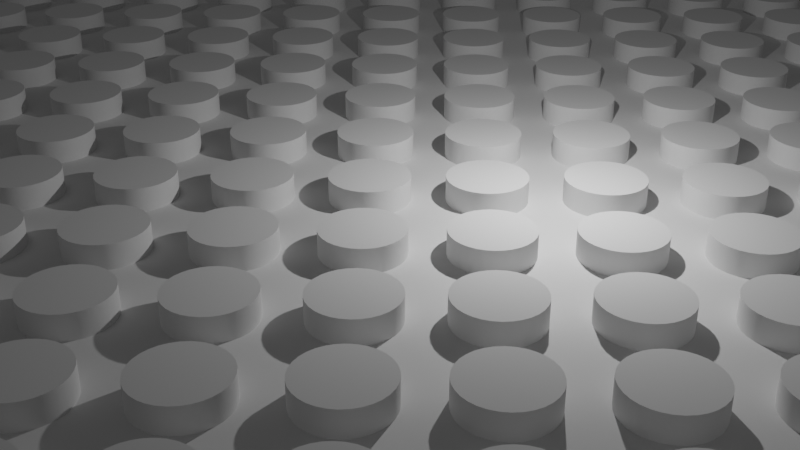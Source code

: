 # Source: Perforated_plate_v2.blend  (saved by Blender 3.6.11; exported with 4.5.12 LTS)
import bpy
from mathutils import Matrix  # noqa: F401  (used for matrix-valued properties, if any)

bpy.ops.wm.read_factory_settings(use_empty=True)
scene = bpy.context.scene
scene.name = 'Scene'

# ---- collections
col_collection = bpy.data.collections.new('Collection'); scene.collection.children.link(col_collection)

# ---- node groups
ng_auto_smooth = bpy.data.node_groups.new('Auto Smooth', 'GeometryNodeTree')
_s = ng_auto_smooth.interface.new_socket(name='Geometry', in_out='OUTPUT', socket_type='NodeSocketGeometry')
_s = ng_auto_smooth.interface.new_socket(name='Geometry', in_out='INPUT', socket_type='NodeSocketGeometry')
_s = ng_auto_smooth.interface.new_socket(name='Angle', in_out='INPUT', socket_type='NodeSocketFloat')
_s.subtype = 'ANGLE'
_s.min_value = 0.0
_s.max_value = 3.142
ng_auto_smooth.is_modifier = True
_N = ng_auto_smooth.nodes; _L = ng_auto_smooth.links
n0 = _N.new('NodeGroupOutput'); n0.name = 'Group Output'; n0.location = (480, -100)
n1 = _N.new('NodeGroupInput'); n1.name = 'Group Input'; n1.location = (-420, -300)
n2 = _N.new('NodeGroupInput'); n2.name = 'Group Input.001'; n2.location = (-60, -100)
n3 = _N.new('GeometryNodeSetShadeSmooth'); n3.name = 'Set Shade Smooth'; n3.location = (120, -100)
n3.domain = 'EDGE'
n4 = _N.new('GeometryNodeSetShadeSmooth'); n4.name = 'Set Shade Smooth.001'; n4.location = (300, -100)
n5 = _N.new('GeometryNodeInputMeshEdgeAngle'); n5.name = 'Edge Angle'; n5.location = (-420, -220)
n6 = _N.new('GeometryNodeInputEdgeSmooth'); n6.name = 'Is Edge Smooth'; n6.location = (-60, -160)
n7 = _N.new('GeometryNodeInputShadeSmooth'); n7.name = 'Is Face Smooth'; n7.location = (-240, -340)
n8 = _N.new('FunctionNodeBooleanMath'); n8.name = 'Boolean Math'; n8.location = (-60, -220)
n9 = _N.new('FunctionNodeCompare'); n9.name = 'Compare'; n9.location = (-240, -180)
n9.operation = 'LESS_EQUAL'
_L.new(n5.outputs[0], n9.inputs[0])
_L.new(n4.outputs[0], n0.inputs[0])
_L.new(n1.outputs[1], n9.inputs[1])
_L.new(n9.outputs[0], n8.inputs[0])
_L.new(n7.outputs[0], n8.inputs[1])
_L.new(n2.outputs[0], n3.inputs[0])
_L.new(n6.outputs[0], n3.inputs[1])
_L.new(n3.outputs[0], n4.inputs[0])
_L.new(n8.outputs[0], n3.inputs[2])
n0.is_active_output = True

# ---- world
world_world = bpy.data.worlds.new('World'); scene.world = world_world
world_world.use_nodes = True; world_world.node_tree.nodes.clear()
_N = world_world.node_tree.nodes; _L = world_world.node_tree.links
n0 = _N.new('ShaderNodeOutputWorld'); n0.name = 'World Output'; n0.location = (300, 300)
n1 = _N.new('ShaderNodeBackground'); n1.name = 'Background'; n1.location = (10, 300)
n1.inputs[0].default_value = (0.05088, 0.05088, 0.05088, 1.0)
_L.new(n1.outputs[0], n0.inputs[0])
n0.is_active_output = True
world_world.color = (0.05088, 0.05088, 0.05088)
world_world.use_sun_shadow = False
world_world.sun_shadow_jitter_overblur = 0.0

# ---- cameras
cam_camera = bpy.data.cameras.new('Camera')
cam_camera.ortho_scale = 7.314

# ---- lights
light_light = bpy.data.lights.new('Light', 'POINT')
light_light.transmission_factor = 0.0
light_light.energy = 1000.0
light_light.shadow_soft_size = 0.1
light_light.shadow_maximum_resolution = 0.006
light_light.use_absolute_resolution = True

# ---- meshes
me_plane = bpy.data.meshes.new('Plane')
me_plane.from_pydata([(-50.0, -50.0, 0.0), (50.0, -50.0, 0.0), (-50.0, 50.0, 0.0), (50.0, 50.0, 0.0)], [], [(0, 1, 3, 2)])
_uv = me_plane.uv_layers.new(name='UVMap')
_uv.uv.foreach_set('vector', [0.0, 0.0, 1.0, 0.0, 1.0, 1.0, 0.0, 1.0])
me_plane.update()
me_cylinder = bpy.data.meshes.new('Cylinder')
me_cylinder.from_pydata([(0.0, 1.0, -1.0), (0.0, 1.0, 1.0), (0.1951, 0.9808, -1.0), (0.1951, 0.9808, 1.0), (0.3827, 0.9239, -1.0), (0.3827, 0.9239, 1.0), (0.5556, 0.8315, -1.0), (0.5556, 0.8315, 1.0), (0.7071, 0.7071, -1.0), (0.7071, 0.7071, 1.0), (0.8315, 0.5556, -1.0), (0.8315, 0.5556, 1.0), (0.9239, 0.3827, -1.0), (0.9239, 0.3827, 1.0), (0.9808, 0.1951, -1.0), (0.9808, 0.1951, 1.0), (1.0, 0.0, -1.0), (1.0, 0.0, 1.0), (0.9808, -0.1951, -1.0), (0.9808, -0.1951, 1.0), (0.9239, -0.3827, -1.0), (0.9239, -0.3827, 1.0), (0.8315, -0.5556, -1.0), (0.8315, -0.5556, 1.0), (0.7071, -0.7071, -1.0), (0.7071, -0.7071, 1.0), (0.5556, -0.8315, -1.0), (0.5556, -0.8315, 1.0), (0.3827, -0.9239, -1.0), (0.3827, -0.9239, 1.0), (0.1951, -0.9808, -1.0), (0.1951, -0.9808, 1.0), (0.0, -1.0, -1.0), (0.0, -1.0, 1.0), (-0.1951, -0.9808, -1.0), (-0.1951, -0.9808, 1.0), (-0.3827, -0.9239, -1.0), (-0.3827, -0.9239, 1.0), (-0.5556, -0.8315, -1.0), (-0.5556, -0.8315, 1.0), (-0.7071, -0.7071, -1.0), (-0.7071, -0.7071, 1.0), (-0.8315, -0.5556, -1.0), (-0.8315, -0.5556, 1.0), (-0.9239, -0.3827, -1.0), (-0.9239, -0.3827, 1.0), (-0.9808, -0.1951, -1.0), (-0.9808, -0.1951, 1.0), (-1.0, 0.0, -1.0), (-1.0, 0.0, 1.0), (-0.9808, 0.1951, -1.0), (-0.9808, 0.1951, 1.0), (-0.9239, 0.3827, -1.0), (-0.9239, 0.3827, 1.0), (-0.8315, 0.5556, -1.0), (-0.8315, 0.5556, 1.0), (-0.7071, 0.7071, -1.0), (-0.7071, 0.7071, 1.0), (-0.5556, 0.8315, -1.0), (-0.5556, 0.8315, 1.0), (-0.3827, 0.9239, -1.0), (-0.3827, 0.9239, 1.0), (-0.1951, 0.9808, -1.0), (-0.1951, 0.9808, 1.0)], [], [(0, 1, 3, 2), (2, 3, 5, 4), (4, 5, 7, 6), (6, 7, 9, 8), (8, 9, 11, 10), (10, 11, 13, 12), (12, 13, 15, 14), (14, 15, 17, 16), (16, 17, 19, 18), (18, 19, 21, 20), (20, 21, 23, 22), (22, 23, 25, 24), (24, 25, 27, 26), (26, 27, 29, 28), (28, 29, 31, 30), (30, 31, 33, 32), (32, 33, 35, 34), (34, 35, 37, 36), (36, 37, 39, 38), (38, 39, 41, 40), (40, 41, 43, 42), (42, 43, 45, 44), (44, 45, 47, 46), (46, 47, 49, 48), (48, 49, 51, 50), (50, 51, 53, 52), (52, 53, 55, 54), (54, 55, 57, 56), (56, 57, 59, 58), (58, 59, 61, 60), (3, 1, 63, 61, 59, 57, 55, 53, 51, 49, 47, 45, 43, 41, 39, 37, 35, 33, 31, 29, 27, 25, 23, 21, 19, 17, 15, 13, 11, 9, 7, 5), (60, 61, 63, 62), (62, 63, 1, 0), (0, 2, 4, 6, 8, 10, 12, 14, 16, 18, 20, 22, 24, 26, 28, 30, 32, 34, 36, 38, 40, 42, 44, 46, 48, 50, 52, 54, 56, 58, 60, 62)])
me_cylinder.polygons.foreach_set('use_smooth', [True] * 34)
_uv = me_cylinder.uv_layers.new(name='UVMap')
_uv.uv.foreach_set('vector', [1.0, 0.5, 1.0, 1.0, 0.9688, 1.0, 0.9688, 0.5, 0.9688, 0.5, 0.9688, 1.0, 0.9375, 1.0, 0.9375, 0.5, 0.9375, 0.5, 0.9375, 1.0, 0.9062, 1.0, 0.9062, 0.5, 0.9062, 0.5, 0.9062, 1.0, 0.875, 1.0, 0.875, 0.5, 0.875, 0.5, 0.875, 1.0, 0.8438, 1.0, 0.8438, 0.5, 0.8438, 0.5, 0.8438, 1.0, 0.8125, 1.0, 0.8125, 0.5, 0.8125, 0.5, 0.8125, 1.0, 0.7812, 1.0, 0.7812, 0.5, 0.7812, 0.5, 0.7812, 1.0, 0.75, 1.0, 0.75, 0.5, 0.75, 0.5, 0.75, 1.0, 0.7188, 1.0, 0.7188, 0.5, 0.7188, 0.5, 0.7188, 1.0, 0.6875, 1.0, 0.6875, 0.5, 0.6875, 0.5, 0.6875, 1.0, 0.6562, 1.0, 0.6562, 0.5, 0.6562, 0.5, 0.6562, 1.0, 0.625, 1.0, 0.625, 0.5, 0.625, 0.5, 0.625, 1.0, 0.5938, 1.0, 0.5938, 0.5, 0.5938, 0.5, 0.5938, 1.0, 0.5625, 1.0, 0.5625, 0.5, 0.5625, 0.5, 0.5625, 1.0, 0.5312, 1.0, 0.5312, 0.5, 0.5312, 0.5, 0.5312, 1.0, 0.5, 1.0, 0.5, 0.5, 0.5, 0.5, 0.5, 1.0, 0.4688, 1.0, 0.4688, 0.5, 0.4688, 0.5, 0.4688, 1.0, 0.4375, 1.0, 0.4375, 0.5, 0.4375, 0.5, 0.4375, 1.0, 0.4062, 1.0, 0.4062, 0.5, 0.4062, 0.5, 0.4062, 1.0, 0.375, 1.0, 0.375, 0.5, 0.375, 0.5, 0.375, 1.0, 0.3438, 1.0, 0.3438, 0.5, 0.3438, 0.5, 0.3438, 1.0, 0.3125, 1.0, 0.3125, 0.5, 0.3125, 0.5, 0.3125, 1.0, 0.2812, 1.0, 0.2812, 0.5, 0.2812, 0.5, 0.2812, 1.0, 0.25, 1.0, 0.25, 0.5, 0.25, 0.5, 0.25, 1.0, 0.2188, 1.0, 0.2188, 0.5, 0.2188, 0.5, 0.2188, 1.0, 0.1875, 1.0, 0.1875, 0.5, 0.1875, 0.5, 0.1875, 1.0, 0.1562, 1.0, 0.1562, 0.5, 0.1562, 0.5, 0.1562, 1.0, 0.125, 1.0, 0.125, 0.5, 0.125, 0.5, 0.125, 1.0, 0.09375, 1.0, 0.09375, 0.5, 0.09375, 0.5, 0.09375, 1.0, 0.0625, 1.0, 0.0625, 0.5, 0.2968, 0.4854, 0.25, 0.49, 0.2032, 0.4854, 0.1582, 0.4717, 0.1167, 0.4496, 0.08029, 0.4197, 0.05045, 0.3833, 0.02827, 0.3418, 0.01461, 0.2968, 0.01, 0.25, 0.01461, 0.2032, 0.02827, 0.1582, 0.05045, 0.1167, 0.08029, 0.08029, 0.1167, 0.05045, 0.1582, 0.02827, 0.2032, 0.01461, 0.25, 0.01, 0.2968, 0.01461, 0.3418, 0.02827, 0.3833, 0.05045, 0.4197, 0.08029, 0.4496, 0.1167, 0.4717, 0.1582, 0.4854, 0.2032, 0.49, 0.25, 0.4854, 0.2968, 0.4717, 0.3418, 0.4496, 0.3833, 0.4197, 0.4197, 0.3833, 0.4496, 0.3418, 0.4717, 0.0625, 0.5, 0.0625, 1.0, 0.03125, 1.0, 0.03125, 0.5, 0.03125, 0.5, 0.03125, 1.0, 0.0, 1.0, 0.0, 0.5, 0.75, 0.49, 0.7968, 0.4854, 0.8418, 0.4717, 0.8833, 0.4496, 0.9197, 0.4197, 0.9496, 0.3833, 0.9717, 0.3418, 0.9854, 0.2968, 0.99, 0.25, 0.9854, 0.2032, 0.9717, 0.1582, 0.9496, 0.1167, 0.9197, 0.08029, 0.8833, 0.05045, 0.8418, 0.02827, 0.7968, 0.01461, 0.75, 0.01, 0.7032, 0.01461, 0.6582, 0.02827, 0.6167, 0.05045, 0.5803, 0.08029, 0.5504, 0.1167, 0.5283, 0.1582, 0.5146, 0.2032, 0.51, 0.25, 0.5146, 0.2968, 0.5283, 0.3418, 0.5504, 0.3833, 0.5803, 0.4197, 0.6167, 0.4496, 0.6582, 0.4717, 0.7032, 0.4854])
me_cylinder.update()
me_cylinder_001 = bpy.data.meshes.new('Cylinder.001')
me_cylinder_001.from_pydata([(0.0, 1.0, -1.0), (0.0, 1.0, 1.0), (0.1951, 0.9808, -1.0), (0.1951, 0.9808, 1.0), (0.3827, 0.9239, -1.0), (0.3827, 0.9239, 1.0), (0.5556, 0.8315, -1.0), (0.5556, 0.8315, 1.0), (0.7071, 0.7071, -1.0), (0.7071, 0.7071, 1.0), (0.8315, 0.5556, -1.0), (0.8315, 0.5556, 1.0), (0.9239, 0.3827, -1.0), (0.9239, 0.3827, 1.0), (0.9808, 0.1951, -1.0), (0.9808, 0.1951, 1.0), (1.0, 0.0, -1.0), (1.0, 0.0, 1.0), (0.9808, -0.1951, -1.0), (0.9808, -0.1951, 1.0), (0.9239, -0.3827, -1.0), (0.9239, -0.3827, 1.0), (0.8315, -0.5556, -1.0), (0.8315, -0.5556, 1.0), (0.7071, -0.7071, -1.0), (0.7071, -0.7071, 1.0), (0.5556, -0.8315, -1.0), (0.5556, -0.8315, 1.0), (0.3827, -0.9239, -1.0), (0.3827, -0.9239, 1.0), (0.1951, -0.9808, -1.0), (0.1951, -0.9808, 1.0), (0.0, -1.0, -1.0), (0.0, -1.0, 1.0), (-0.1951, -0.9808, -1.0), (-0.1951, -0.9808, 1.0), (-0.3827, -0.9239, -1.0), (-0.3827, -0.9239, 1.0), (-0.5556, -0.8315, -1.0), (-0.5556, -0.8315, 1.0), (-0.7071, -0.7071, -1.0), (-0.7071, -0.7071, 1.0), (-0.8315, -0.5556, -1.0), (-0.8315, -0.5556, 1.0), (-0.9239, -0.3827, -1.0), (-0.9239, -0.3827, 1.0), (-0.9808, -0.1951, -1.0), (-0.9808, -0.1951, 1.0), (-1.0, 0.0, -1.0), (-1.0, 0.0, 1.0), (-0.9808, 0.1951, -1.0), (-0.9808, 0.1951, 1.0), (-0.9239, 0.3827, -1.0), (-0.9239, 0.3827, 1.0), (-0.8315, 0.5556, -1.0), (-0.8315, 0.5556, 1.0), (-0.7071, 0.7071, -1.0), (-0.7071, 0.7071, 1.0), (-0.5556, 0.8315, -1.0), (-0.5556, 0.8315, 1.0), (-0.3827, 0.9239, -1.0), (-0.3827, 0.9239, 1.0), (-0.1951, 0.9808, -1.0), (-0.1951, 0.9808, 1.0)], [], [(0, 1, 3, 2), (2, 3, 5, 4), (4, 5, 7, 6), (6, 7, 9, 8), (8, 9, 11, 10), (10, 11, 13, 12), (12, 13, 15, 14), (14, 15, 17, 16), (16, 17, 19, 18), (18, 19, 21, 20), (20, 21, 23, 22), (22, 23, 25, 24), (24, 25, 27, 26), (26, 27, 29, 28), (28, 29, 31, 30), (30, 31, 33, 32), (32, 33, 35, 34), (34, 35, 37, 36), (36, 37, 39, 38), (38, 39, 41, 40), (40, 41, 43, 42), (42, 43, 45, 44), (44, 45, 47, 46), (46, 47, 49, 48), (48, 49, 51, 50), (50, 51, 53, 52), (52, 53, 55, 54), (54, 55, 57, 56), (56, 57, 59, 58), (58, 59, 61, 60), (3, 1, 63, 61, 59, 57, 55, 53, 51, 49, 47, 45, 43, 41, 39, 37, 35, 33, 31, 29, 27, 25, 23, 21, 19, 17, 15, 13, 11, 9, 7, 5), (60, 61, 63, 62), (62, 63, 1, 0), (0, 2, 4, 6, 8, 10, 12, 14, 16, 18, 20, 22, 24, 26, 28, 30, 32, 34, 36, 38, 40, 42, 44, 46, 48, 50, 52, 54, 56, 58, 60, 62)])
me_cylinder_001.polygons.foreach_set('use_smooth', [True] * 34)
_uv = me_cylinder_001.uv_layers.new(name='UVMap')
_uv.uv.foreach_set('vector', [1.0, 0.5, 1.0, 1.0, 0.9688, 1.0, 0.9688, 0.5, 0.9688, 0.5, 0.9688, 1.0, 0.9375, 1.0, 0.9375, 0.5, 0.9375, 0.5, 0.9375, 1.0, 0.9062, 1.0, 0.9062, 0.5, 0.9062, 0.5, 0.9062, 1.0, 0.875, 1.0, 0.875, 0.5, 0.875, 0.5, 0.875, 1.0, 0.8438, 1.0, 0.8438, 0.5, 0.8438, 0.5, 0.8438, 1.0, 0.8125, 1.0, 0.8125, 0.5, 0.8125, 0.5, 0.8125, 1.0, 0.7812, 1.0, 0.7812, 0.5, 0.7812, 0.5, 0.7812, 1.0, 0.75, 1.0, 0.75, 0.5, 0.75, 0.5, 0.75, 1.0, 0.7188, 1.0, 0.7188, 0.5, 0.7188, 0.5, 0.7188, 1.0, 0.6875, 1.0, 0.6875, 0.5, 0.6875, 0.5, 0.6875, 1.0, 0.6562, 1.0, 0.6562, 0.5, 0.6562, 0.5, 0.6562, 1.0, 0.625, 1.0, 0.625, 0.5, 0.625, 0.5, 0.625, 1.0, 0.5938, 1.0, 0.5938, 0.5, 0.5938, 0.5, 0.5938, 1.0, 0.5625, 1.0, 0.5625, 0.5, 0.5625, 0.5, 0.5625, 1.0, 0.5312, 1.0, 0.5312, 0.5, 0.5312, 0.5, 0.5312, 1.0, 0.5, 1.0, 0.5, 0.5, 0.5, 0.5, 0.5, 1.0, 0.4688, 1.0, 0.4688, 0.5, 0.4688, 0.5, 0.4688, 1.0, 0.4375, 1.0, 0.4375, 0.5, 0.4375, 0.5, 0.4375, 1.0, 0.4062, 1.0, 0.4062, 0.5, 0.4062, 0.5, 0.4062, 1.0, 0.375, 1.0, 0.375, 0.5, 0.375, 0.5, 0.375, 1.0, 0.3438, 1.0, 0.3438, 0.5, 0.3438, 0.5, 0.3438, 1.0, 0.3125, 1.0, 0.3125, 0.5, 0.3125, 0.5, 0.3125, 1.0, 0.2812, 1.0, 0.2812, 0.5, 0.2812, 0.5, 0.2812, 1.0, 0.25, 1.0, 0.25, 0.5, 0.25, 0.5, 0.25, 1.0, 0.2188, 1.0, 0.2188, 0.5, 0.2188, 0.5, 0.2188, 1.0, 0.1875, 1.0, 0.1875, 0.5, 0.1875, 0.5, 0.1875, 1.0, 0.1562, 1.0, 0.1562, 0.5, 0.1562, 0.5, 0.1562, 1.0, 0.125, 1.0, 0.125, 0.5, 0.125, 0.5, 0.125, 1.0, 0.09375, 1.0, 0.09375, 0.5, 0.09375, 0.5, 0.09375, 1.0, 0.0625, 1.0, 0.0625, 0.5, 0.2968, 0.4854, 0.25, 0.49, 0.2032, 0.4854, 0.1582, 0.4717, 0.1167, 0.4496, 0.08029, 0.4197, 0.05045, 0.3833, 0.02827, 0.3418, 0.01461, 0.2968, 0.01, 0.25, 0.01461, 0.2032, 0.02827, 0.1582, 0.05045, 0.1167, 0.08029, 0.08029, 0.1167, 0.05045, 0.1582, 0.02827, 0.2032, 0.01461, 0.25, 0.01, 0.2968, 0.01461, 0.3418, 0.02827, 0.3833, 0.05045, 0.4197, 0.08029, 0.4496, 0.1167, 0.4717, 0.1582, 0.4854, 0.2032, 0.49, 0.25, 0.4854, 0.2968, 0.4717, 0.3418, 0.4496, 0.3833, 0.4197, 0.4197, 0.3833, 0.4496, 0.3418, 0.4717, 0.0625, 0.5, 0.0625, 1.0, 0.03125, 1.0, 0.03125, 0.5, 0.03125, 0.5, 0.03125, 1.0, 0.0, 1.0, 0.0, 0.5, 0.75, 0.49, 0.7968, 0.4854, 0.8418, 0.4717, 0.8833, 0.4496, 0.9197, 0.4197, 0.9496, 0.3833, 0.9717, 0.3418, 0.9854, 0.2968, 0.99, 0.25, 0.9854, 0.2032, 0.9717, 0.1582, 0.9496, 0.1167, 0.9197, 0.08029, 0.8833, 0.05045, 0.8418, 0.02827, 0.7968, 0.01461, 0.75, 0.01, 0.7032, 0.01461, 0.6582, 0.02827, 0.6167, 0.05045, 0.5803, 0.08029, 0.5504, 0.1167, 0.5283, 0.1582, 0.5146, 0.2032, 0.51, 0.25, 0.5146, 0.2968, 0.5283, 0.3418, 0.5504, 0.3833, 0.5803, 0.4197, 0.6167, 0.4496, 0.6582, 0.4717, 0.7032, 0.4854])
me_cylinder_001.update()

# ---- objects
ob_light = bpy.data.objects.new('Light', light_light)
ob_camera = bpy.data.objects.new('Camera', cam_camera)
ob_plane = bpy.data.objects.new('Plane', me_plane)
ob_cylinder = bpy.data.objects.new('Cylinder', me_cylinder)
ob_cylinder_001 = bpy.data.objects.new('Cylinder.001', me_cylinder_001)

# ---- transforms, parenting, visibility, modifiers, constraints
ob_light.location = (4.076, 1.005, 5.904)
ob_light.rotation_euler = (0.6503, 0.05522, 1.866)
ob_light.lock_rotations_4d = False
ob_light.empty_display_type = 'ARROWS'
ob_light.color = (0.0, 0.0, 0.0, 0.0)
ob_light.lineart.crease_threshold = 0.0
ob_camera.location = (18.27, -17.22, 12.42)
ob_camera.rotation_euler = (1.109, 4.011e-09, 0.8149)
ob_camera.lock_rotations_4d = False
ob_camera.empty_display_type = 'ARROWS'
ob_camera.color = (0.0, 0.0, 0.0, 0.0)
ob_camera.display_type = 'WIRE'
ob_camera.lineart.crease_threshold = 0.0
ob_plane.location = (0.0, 0.0, 0.0)
_m = ob_plane.modifiers.new('Solidify', 'SOLIDIFY')
_m.thickness = 1.0
_m.offset = 1.0
_m = ob_plane.modifiers.new('Boolean', 'BOOLEAN')
_m.object = ob_cylinder
_m = ob_plane.modifiers.new('Boolean.001', 'BOOLEAN')
_m.object = ob_cylinder_001
ob_cylinder.location = (-50.0, 45.0, 0.6091)
ob_cylinder.display_type = 'WIRE'
_m = ob_cylinder.modifiers.new('Array', 'ARRAY')
_m.count = 26
_m.relative_offset_displace = (2.0, 0.0, 0.0)
_m = ob_cylinder.modifiers.new('Array.001', 'ARRAY')
_m.count = 24
_m.relative_offset_displace = (0.0, -2.0, 0.0)
_m = ob_cylinder.modifiers.new('Auto Smooth', 'NODES')
_m.node_group = ng_auto_smooth
_gi = [s.identifier for s in ng_auto_smooth.interface.items_tree if s.item_type == 'SOCKET' and s.in_out == 'INPUT']
_m[_gi[1]] = 0.5236  # Angle
ob_cylinder_001.location = (-48.0, 47.0, 0.6091)
ob_cylinder_001.display_type = 'WIRE'
_m = ob_cylinder_001.modifiers.new('Array', 'ARRAY')
_m.count = 25
_m.relative_offset_displace = (2.0, 0.0, 0.0)
_m = ob_cylinder_001.modifiers.new('Array.001', 'ARRAY')
_m.count = 24
_m.relative_offset_displace = (0.0, -2.0, 0.0)
_m = ob_cylinder_001.modifiers.new('Auto Smooth', 'NODES')
_m.node_group = ng_auto_smooth
_gi = [s.identifier for s in ng_auto_smooth.interface.items_tree if s.item_type == 'SOCKET' and s.in_out == 'INPUT']
_m[_gi[1]] = 0.5236  # Angle

# ---- collection membership
col_collection.objects.link(ob_light)
col_collection.objects.link(ob_camera)
col_collection.objects.link(ob_plane)
col_collection.objects.link(ob_cylinder)
col_collection.objects.link(ob_cylinder_001)

# ---- scene / render settings (as saved in the file)
scene.camera = ob_camera
scene.frame_start = 1; scene.frame_end = 250; scene.frame_set(1)
scene.render.engine = 'CYCLES'
scene.cycles.sampling_pattern = 'TABULATED_SOBOL'
scene.view_settings.view_transform = 'Filmic'
scene.unit_settings.scale_length = 0.001
bpy.context.view_layer.update()
